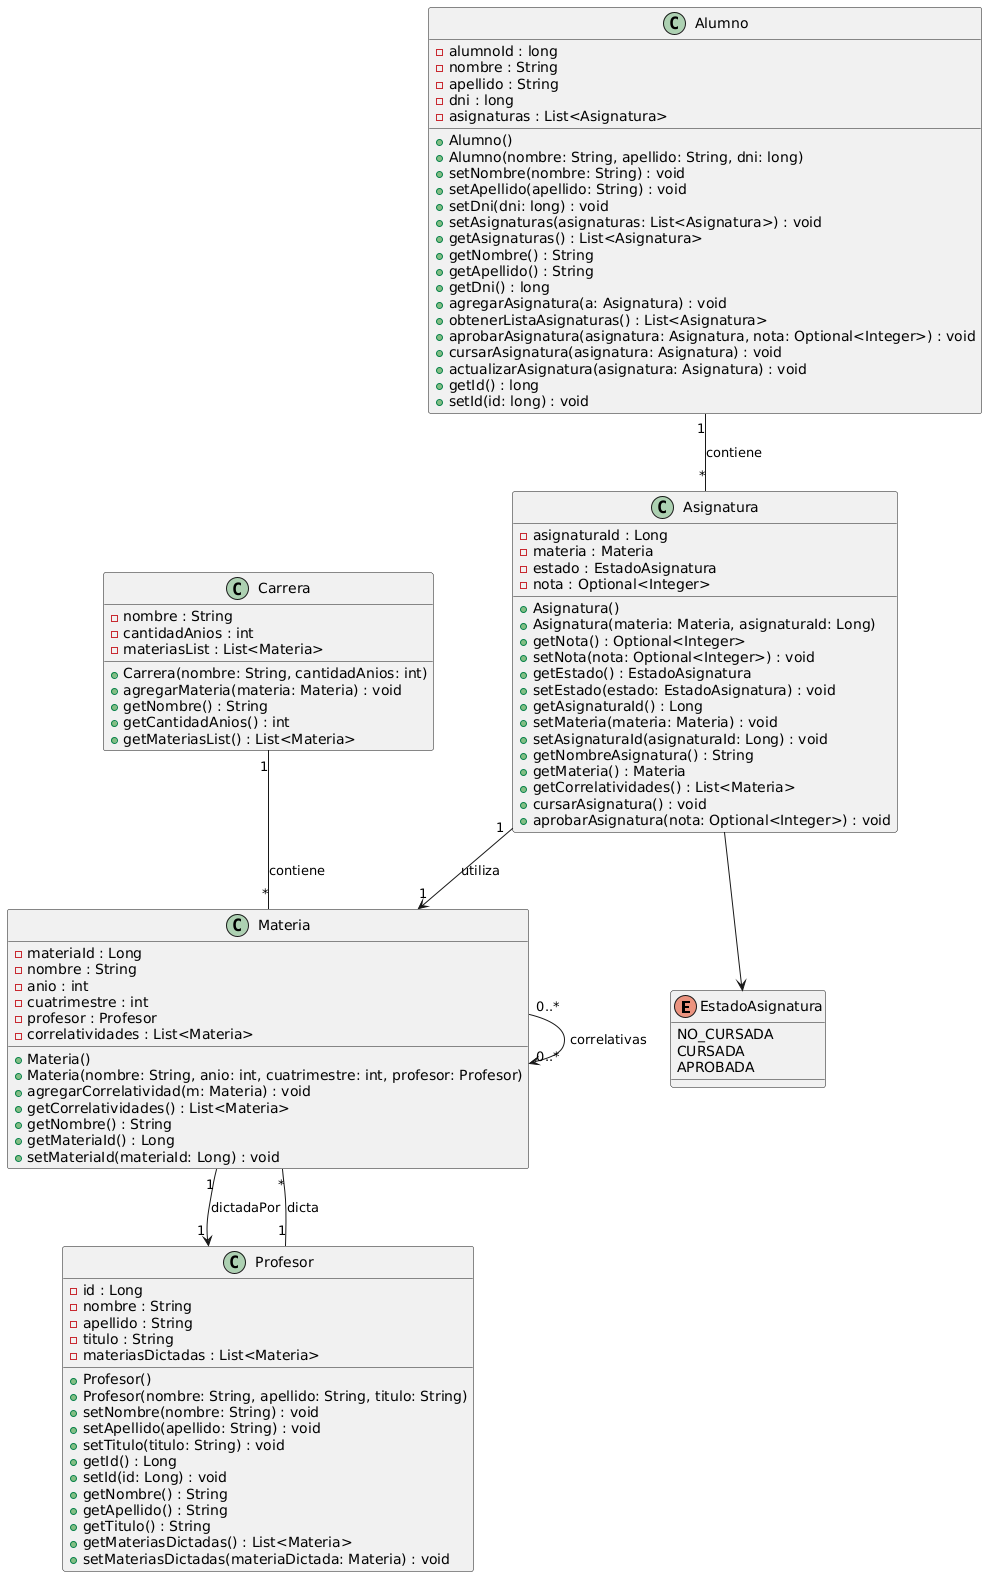

The diagram above was rendered by PlantUML. Its source (embedded in the PNG):
@startuml
' Enumeración para el estado de asignatura
enum EstadoAsignatura {
  NO_CURSADA
  CURSADA
  APROBADA
}

' Clase Alumno
class Alumno {
  - alumnoId : long
  - nombre : String
  - apellido : String
  - dni : long
  - asignaturas : List<Asignatura>
  + Alumno()
  + Alumno(nombre: String, apellido: String, dni: long)
  + setNombre(nombre: String) : void
  + setApellido(apellido: String) : void
  + setDni(dni: long) : void
  + setAsignaturas(asignaturas: List<Asignatura>) : void
  + getAsignaturas() : List<Asignatura>
  + getNombre() : String
  + getApellido() : String
  + getDni() : long
  + agregarAsignatura(a: Asignatura) : void
  + obtenerListaAsignaturas() : List<Asignatura>
  + aprobarAsignatura(asignatura: Asignatura, nota: Optional<Integer>) : void
  + cursarAsignatura(asignatura: Asignatura) : void
  + actualizarAsignatura(asignatura: Asignatura) : void
  + getId() : long
  + setId(id: long) : void
}

' Clase Asignatura
class Asignatura {
  - asignaturaId : Long
  - materia : Materia
  - estado : EstadoAsignatura
  - nota : Optional<Integer>
  + Asignatura()
  + Asignatura(materia: Materia, asignaturaId: Long)
  + getNota() : Optional<Integer>
  + setNota(nota: Optional<Integer>) : void
  + getEstado() : EstadoAsignatura
  + setEstado(estado: EstadoAsignatura) : void
  + getAsignaturaId() : Long
  + setMateria(materia: Materia) : void
  + setAsignaturaId(asignaturaId: Long) : void
  + getNombreAsignatura() : String
  + getMateria() : Materia
  + getCorrelatividades() : List<Materia>
  + cursarAsignatura() : void
  + aprobarAsignatura(nota: Optional<Integer>) : void
}

' Clase Carrera
class Carrera {
  - nombre : String
  - cantidadAnios : int
  - materiasList : List<Materia>
  + Carrera(nombre: String, cantidadAnios: int)
  + agregarMateria(materia: Materia) : void
  + getNombre() : String
  + getCantidadAnios() : int
  + getMateriasList() : List<Materia>
}

' Clase Materia
class Materia {
  - materiaId : Long
  - nombre : String
  - anio : int
  - cuatrimestre : int
  - profesor : Profesor
  - correlatividades : List<Materia>
  + Materia()
  + Materia(nombre: String, anio: int, cuatrimestre: int, profesor: Profesor)
  + agregarCorrelatividad(m: Materia) : void
  + getCorrelatividades() : List<Materia>
  + getNombre() : String
  + getMateriaId() : Long
  + setMateriaId(materiaId: Long) : void
}

' Clase Profesor
class Profesor {
  - id : Long
  - nombre : String
  - apellido : String
  - titulo : String
  - materiasDictadas : List<Materia>
  + Profesor()
  + Profesor(nombre: String, apellido: String, titulo: String)
  + setNombre(nombre: String) : void
  + setApellido(apellido: String) : void
  + setTitulo(titulo: String) : void
  + getId() : Long
  + setId(id: Long) : void
  + getNombre() : String
  + getApellido() : String
  + getTitulo() : String
  + getMateriasDictadas() : List<Materia>
  + setMateriasDictadas(materiaDictada: Materia) : void
}

' Relaciones

' Alumno tiene una colección de Asignatura (composición o agregación)
Alumno "1" -- "*" Asignatura : contiene

' Asignatura depende de Materia
Asignatura "1" --> "1" Materia : utiliza

' Asignatura usa el enum EstadoAsignatura
Asignatura --> EstadoAsignatura

' Materia tiene una asociación a Profesor (bidireccional)
Materia "1" --> "1" Profesor : dictadaPor
Profesor "1" -- "*" Materia : dicta

' Materia tiene correlatividades (relación consigo misma)
Materia "0..*" --> "0..*" Materia : correlativas

' Carrera agrega Materia
Carrera "1" -- "*" Materia : contiene
@enduml